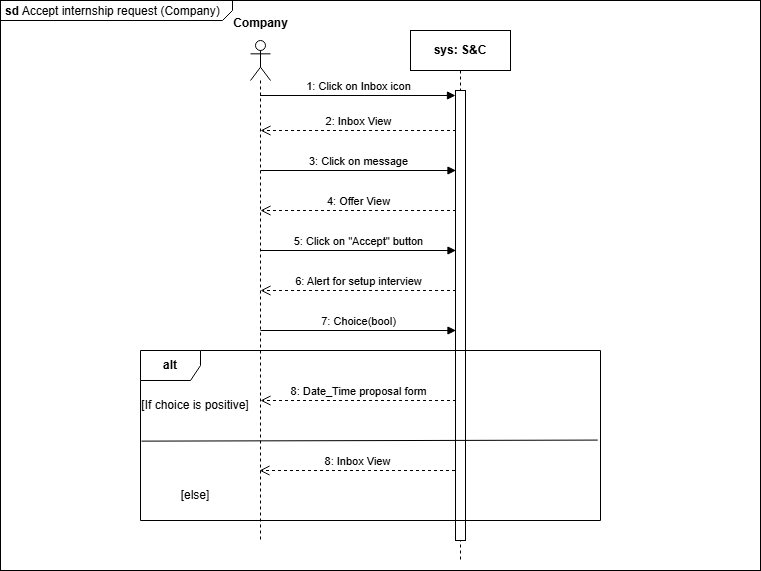

The diagram above was exported from draw.io. Its source (the exported page's mxGraphModel, read from the mxfile embedded in the PNG):
<mxGraphModel dx="1120" dy="426" grid="1" gridSize="10" guides="1" tooltips="1" connect="1" arrows="1" fold="1" page="1" pageScale="1" pageWidth="827" pageHeight="1169" math="0" shadow="0">
  <root>
    <mxCell id="HY3jhOVf1RAhcNP85tco-0" />
    <mxCell id="HY3jhOVf1RAhcNP85tco-1" parent="HY3jhOVf1RAhcNP85tco-0" />
    <mxCell id="HY3jhOVf1RAhcNP85tco-2" value="&lt;p style=&quot;margin:0px;margin-top:4px;margin-left:5px;text-align:left;&quot;&gt;&lt;b&gt;sd&lt;/b&gt; Accept internship request (Company)&lt;br&gt;&lt;/p&gt;" style="html=1;shape=mxgraph.sysml.package;overflow=fill;labelX=232;align=left;spacingLeft=5;verticalAlign=top;spacingTop=-3;" parent="HY3jhOVf1RAhcNP85tco-1" vertex="1">
      <mxGeometry x="130" y="270" width="760" height="570" as="geometry" />
    </mxCell>
    <mxCell id="HY3jhOVf1RAhcNP85tco-3" value="&lt;b&gt;sys: S&amp;amp;C&lt;/b&gt;" style="shape=umlLifeline;perimeter=lifelinePerimeter;whiteSpace=wrap;html=1;container=1;dropTarget=0;collapsible=0;recursiveResize=0;outlineConnect=0;portConstraint=eastwest;newEdgeStyle={&quot;curved&quot;:0,&quot;rounded&quot;:0};" parent="HY3jhOVf1RAhcNP85tco-1" vertex="1">
      <mxGeometry x="540" y="300" width="100" height="530" as="geometry" />
    </mxCell>
    <mxCell id="HY3jhOVf1RAhcNP85tco-4" value="" style="html=1;points=[[0,0,0,0,5],[0,1,0,0,-5],[1,0,0,0,5],[1,1,0,0,-5]];perimeter=orthogonalPerimeter;outlineConnect=0;targetShapes=umlLifeline;portConstraint=eastwest;newEdgeStyle={&quot;curved&quot;:0,&quot;rounded&quot;:0};" parent="HY3jhOVf1RAhcNP85tco-3" vertex="1">
      <mxGeometry x="45" y="60" width="10" height="450" as="geometry" />
    </mxCell>
    <mxCell id="HY3jhOVf1RAhcNP85tco-5" value="1: Click on Inbox icon" style="html=1;verticalAlign=bottom;endArrow=block;curved=0;rounded=0;entryX=0;entryY=0;entryDx=0;entryDy=5;" parent="HY3jhOVf1RAhcNP85tco-1" source="HY3jhOVf1RAhcNP85tco-7" target="HY3jhOVf1RAhcNP85tco-4" edge="1">
      <mxGeometry relative="1" as="geometry">
        <mxPoint x="400" y="465" as="sourcePoint" />
      </mxGeometry>
    </mxCell>
    <mxCell id="HY3jhOVf1RAhcNP85tco-6" value="2: Inbox View" style="html=1;verticalAlign=bottom;endArrow=open;dashed=1;endSize=8;curved=0;rounded=0;exitX=0;exitY=1;exitDx=0;exitDy=-5;" parent="HY3jhOVf1RAhcNP85tco-1" edge="1">
      <mxGeometry relative="1" as="geometry">
        <mxPoint x="390" y="400" as="targetPoint" />
        <mxPoint x="585.5" y="400" as="sourcePoint" />
      </mxGeometry>
    </mxCell>
    <mxCell id="HY3jhOVf1RAhcNP85tco-7" value="" style="shape=umlLifeline;perimeter=lifelinePerimeter;whiteSpace=wrap;html=1;container=1;dropTarget=0;collapsible=0;recursiveResize=0;outlineConnect=0;portConstraint=eastwest;newEdgeStyle={&quot;curved&quot;:0,&quot;rounded&quot;:0};participant=umlActor;" parent="HY3jhOVf1RAhcNP85tco-1" vertex="1">
      <mxGeometry x="380" y="310" width="20" height="500" as="geometry" />
    </mxCell>
    <mxCell id="HY3jhOVf1RAhcNP85tco-8" value="Company" style="text;align=center;fontStyle=1;verticalAlign=middle;spacingLeft=3;spacingRight=3;strokeColor=none;rotatable=0;points=[[0,0.5],[1,0.5]];portConstraint=eastwest;html=1;" parent="HY3jhOVf1RAhcNP85tco-1" vertex="1">
      <mxGeometry x="350" y="280" width="80" height="26" as="geometry" />
    </mxCell>
    <mxCell id="HY3jhOVf1RAhcNP85tco-9" value="3: Click on message" style="html=1;verticalAlign=bottom;endArrow=block;curved=0;rounded=0;" parent="HY3jhOVf1RAhcNP85tco-1" edge="1">
      <mxGeometry width="80" relative="1" as="geometry">
        <mxPoint x="390" y="440" as="sourcePoint" />
        <mxPoint x="585.5" y="440" as="targetPoint" />
        <Array as="points">
          <mxPoint x="460.5" y="440" />
        </Array>
      </mxGeometry>
    </mxCell>
    <mxCell id="HY3jhOVf1RAhcNP85tco-10" value="4: Offer View" style="html=1;verticalAlign=bottom;endArrow=open;dashed=1;endSize=8;curved=0;rounded=0;exitX=0;exitY=1;exitDx=0;exitDy=-5;" parent="HY3jhOVf1RAhcNP85tco-1" edge="1">
      <mxGeometry relative="1" as="geometry">
        <mxPoint x="390" y="480" as="targetPoint" />
        <mxPoint x="585.5" y="480" as="sourcePoint" />
      </mxGeometry>
    </mxCell>
    <mxCell id="HY3jhOVf1RAhcNP85tco-11" value="5: Click on &quot;Accept&quot; button" style="html=1;verticalAlign=bottom;endArrow=block;curved=0;rounded=0;" parent="HY3jhOVf1RAhcNP85tco-1" edge="1">
      <mxGeometry width="80" relative="1" as="geometry">
        <mxPoint x="390" y="520" as="sourcePoint" />
        <mxPoint x="585.5" y="520" as="targetPoint" />
        <Array as="points">
          <mxPoint x="460.5" y="520" />
        </Array>
      </mxGeometry>
    </mxCell>
    <mxCell id="HY3jhOVf1RAhcNP85tco-12" value="8: Inbox View" style="html=1;verticalAlign=bottom;endArrow=open;dashed=1;endSize=8;curved=0;rounded=0;exitX=0;exitY=1;exitDx=0;exitDy=-5;" parent="HY3jhOVf1RAhcNP85tco-1" edge="1">
      <mxGeometry relative="1" as="geometry">
        <mxPoint x="389" y="740" as="targetPoint" />
        <mxPoint x="584.5" y="740" as="sourcePoint" />
      </mxGeometry>
    </mxCell>
    <mxCell id="TzY_J1eHZcR6C7H-6aNR-0" value="6: Alert for setup interview" style="html=1;verticalAlign=bottom;endArrow=open;dashed=1;endSize=8;curved=0;rounded=0;exitX=0;exitY=1;exitDx=0;exitDy=-5;" parent="HY3jhOVf1RAhcNP85tco-1" edge="1">
      <mxGeometry relative="1" as="geometry">
        <mxPoint x="390" y="560" as="targetPoint" />
        <mxPoint x="585.5" y="560" as="sourcePoint" />
      </mxGeometry>
    </mxCell>
    <mxCell id="TzY_J1eHZcR6C7H-6aNR-1" value="7: Choice(bool)" style="html=1;verticalAlign=bottom;endArrow=block;curved=0;rounded=0;" parent="HY3jhOVf1RAhcNP85tco-1" edge="1">
      <mxGeometry width="80" relative="1" as="geometry">
        <mxPoint x="390" y="600" as="sourcePoint" />
        <mxPoint x="585.5" y="600" as="targetPoint" />
        <Array as="points">
          <mxPoint x="460.5" y="600" />
        </Array>
      </mxGeometry>
    </mxCell>
    <mxCell id="8I7Lc90onvg0rCiZvQa3-0" value="8: Date_Time proposal form" style="html=1;verticalAlign=bottom;endArrow=open;dashed=1;endSize=8;curved=0;rounded=0;exitX=0;exitY=1;exitDx=0;exitDy=-5;" parent="HY3jhOVf1RAhcNP85tco-1" edge="1">
      <mxGeometry relative="1" as="geometry">
        <mxPoint x="390" y="670" as="targetPoint" />
        <mxPoint x="585.5" y="670" as="sourcePoint" />
      </mxGeometry>
    </mxCell>
    <mxCell id="8I7Lc90onvg0rCiZvQa3-1" value="&lt;b&gt;alt&lt;/b&gt;" style="shape=umlFrame;whiteSpace=wrap;html=1;pointerEvents=0;" parent="HY3jhOVf1RAhcNP85tco-1" vertex="1">
      <mxGeometry x="270" y="620" width="460" height="170" as="geometry" />
    </mxCell>
    <mxCell id="8I7Lc90onvg0rCiZvQa3-2" value="[If choice is positive]" style="text;html=1;align=center;verticalAlign=middle;whiteSpace=wrap;rounded=0;" parent="HY3jhOVf1RAhcNP85tco-1" vertex="1">
      <mxGeometry x="270" y="660" width="110" height="30" as="geometry" />
    </mxCell>
    <mxCell id="8I7Lc90onvg0rCiZvQa3-4" value="" style="endArrow=none;html=1;rounded=0;exitX=0.002;exitY=0.577;exitDx=0;exitDy=0;exitPerimeter=0;entryX=0.994;entryY=0.527;entryDx=0;entryDy=0;entryPerimeter=0;" parent="HY3jhOVf1RAhcNP85tco-1" target="8I7Lc90onvg0rCiZvQa3-1" edge="1">
      <mxGeometry width="50" height="50" relative="1" as="geometry">
        <mxPoint x="270.9899999999999" y="710.6299999999999" as="sourcePoint" />
        <mxPoint x="690" y="710" as="targetPoint" />
      </mxGeometry>
    </mxCell>
    <mxCell id="8I7Lc90onvg0rCiZvQa3-6" value="[else]" style="text;html=1;align=center;verticalAlign=middle;whiteSpace=wrap;rounded=0;" parent="HY3jhOVf1RAhcNP85tco-1" vertex="1">
      <mxGeometry x="270" y="750" width="110" height="30" as="geometry" />
    </mxCell>
  </root>
</mxGraphModel>